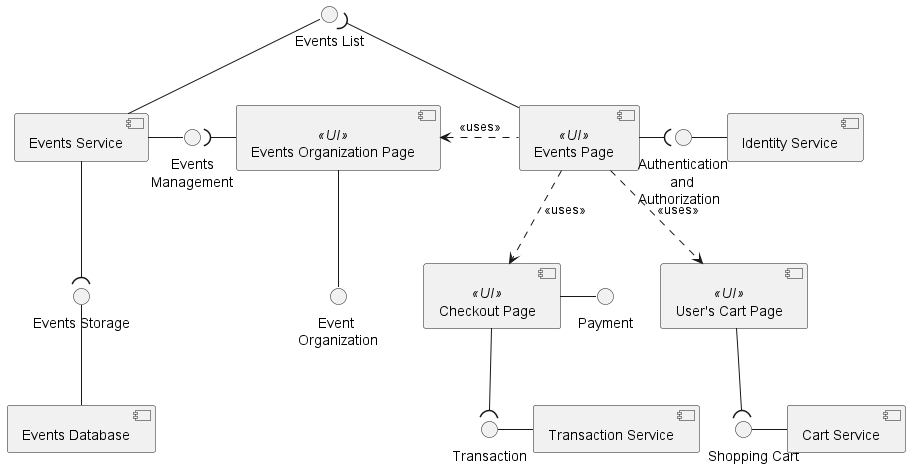

The diagram above was rendered by PlantUML. Its source (embedded in the PNG):
@startuml "component-diagram"

[Events Page] <<UI>>
[Events Page] ..> [Checkout Page] : <<uses>>
[Events Page] ..left..> [Events Organization Page] : <<uses>>
[Events Page] ..> [User's Cart Page] : <<uses>>

[Checkout Page] <<UI>>
[Checkout Page] - Payment
[Checkout Page] --( Transaction
[Transaction Service] -left- Transaction

interface "Authentication\n        and \nAuthorization" as I_Identity
[Events Page] -right-( I_Identity
[Identity Service] -left- I_Identity

interface "     Event\nOrganization" as I_Events_Organization
[Events Organization Page] <<UI>>
[Events Organization Page] -down- I_Events_Organization

interface "     Events\nManagement" as I_Events_Management
[Events Service] -right- I_Events_Management
[Events Organization Page] -left-( I_Events_Management

interface "Events List" as I_Events_List
[Events Page] -up-( I_Events_List
[Events Service] -up- I_Events_List

interface "Events Storage" as I_Events_Storage
[Events Service] -down-( I_Events_Storage
[Events Database] -up- I_Events_Storage

interface "     Shopping Cart" as I_Shopping_Cart
[User's Cart Page] <<UI>>
[User's Cart Page] --( I_Shopping_Cart
[Cart Service] -left- I_Shopping_Cart

@enduml